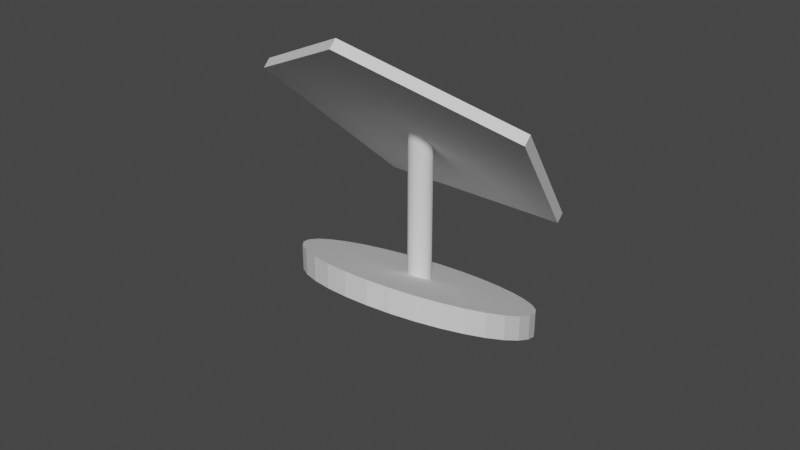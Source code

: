 # Source: meshAttachment.blend  (saved by Blender 2.80.75; exported with 4.5.12 LTS)
import bpy
from mathutils import Matrix  # noqa: F401  (used for matrix-valued properties, if any)

bpy.ops.wm.read_factory_settings(use_empty=True)
scene = bpy.context.scene
scene.name = 'Scene'

# ---- collections
col_collection = bpy.data.collections.new('Collection'); scene.collection.children.link(col_collection)

# ---- world
world_world = bpy.data.worlds.new('World'); scene.world = world_world
world_world.use_nodes = True; world_world.node_tree.nodes.clear()
_N = world_world.node_tree.nodes; _L = world_world.node_tree.links
n0 = _N.new('ShaderNodeOutputWorld'); n0.name = 'World Output'; n0.location = (300, 300)
n1 = _N.new('ShaderNodeBackground'); n1.name = 'Background'; n1.location = (10, 300)
n1.inputs[0].default_value = (0.05088, 0.05088, 0.05088, 1.0)
_L.new(n1.outputs[0], n0.inputs[0])
n0.is_active_output = True
world_world.color = (0.05088, 0.05088, 0.05088)
world_world.use_sun_shadow = False
world_world.sun_shadow_jitter_overblur = 0.0

# ---- meshes
me_cube_001 = bpy.data.meshes.new('Cube.001')
me_cube_001.from_pydata([(-0.8145, -1.0, -1.0), (-0.8145, -1.0, 1.0), (-1.187, 0.5542, -1.0), (-1.187, 0.5542, 1.0), (0.8286, -1.0, -1.0), (0.8286, -1.0, 1.0), (1.189, 0.5562, -1.0), (1.189, 0.5562, 1.0), (0.0, 1.299, 1.0), (0.0, 1.299, -1.0), (0.0, 1.299, 1.0), (0.0, 1.299, -1.0), (-4.154e-07, -0.9609, -19.32), (-4.154e-07, -0.1568, -0.5132), (-0.01861, -0.9596, -19.35), (-0.01861, -0.1542, -0.5139), (-0.0365, -0.9558, -19.44), (-0.0365, -0.1467, -0.5174), (-0.05298, -0.9495, -19.59), (-0.05298, -0.1339, -0.5088), (-0.06743, -0.9412, -19.78), (-0.06743, -0.1173, -0.5119), (-0.07929, -0.9309, -20.02), (-0.07929, -0.09662, -0.5072), (-0.08811, -0.9193, -20.29), (-0.08811, -0.07313, -0.5033), (-0.09353, -0.9066, -20.59), (-0.09353, -0.04734, -0.4918), (-0.09537, -0.8935, -20.9), (-0.09537, -0.02072, -0.4845), (-0.09353, -0.8803, -21.21), (-0.09353, 0.005086, -0.4964), (-0.08811, -0.8677, -21.5), (-0.08811, 0.03038, -0.4964), (-0.07929, -0.856, -21.77), (-0.07929, 0.05321, -0.5079), (-0.06743, -0.8458, -22.01), (-0.06743, 0.07361, -0.5087), (-0.05298, -0.8374, -22.21), (-0.05298, 0.09021, -0.5127), (-0.0365, -0.8312, -22.36), (-0.0365, 0.1027, -0.5125), (-0.01861, -0.8273, -22.44), (-0.01861, 0.111, -0.4985), (-3.843e-07, -0.826, -22.48), (-3.843e-07, 0.1131, -0.5084), (0.0186, -0.8273, -22.44), (0.0186, 0.111, -0.4985), (0.03649, -0.8312, -22.36), (0.03649, 0.1027, -0.5125), (0.05298, -0.8374, -22.21), (0.05298, 0.09021, -0.5127), (0.06743, -0.8458, -22.01), (0.06743, 0.07361, -0.5087), (0.07929, -0.856, -21.77), (0.07929, 0.05321, -0.5079), (0.08811, -0.8677, -21.5), (0.08811, 0.03038, -0.4964), (0.09353, -0.8803, -21.21), (0.09353, 0.005086, -0.4964), (0.09536, -0.8935, -20.9), (0.09536, -0.02072, -0.4845), (0.09353, -0.9066, -20.59), (0.09353, -0.04734, -0.4918), (0.08811, -0.9193, -20.29), (0.08811, -0.07313, -0.5033), (0.07929, -0.9309, -20.02), (0.07929, -0.09662, -0.5072), (0.06743, -0.9412, -19.78), (0.06743, -0.1173, -0.5119), (0.05298, -0.9495, -19.59), (0.05298, -0.1339, -0.5088), (0.03649, -0.9558, -19.44), (0.03649, -0.1467, -0.5174), (0.0186, -0.9596, -19.35), (0.0186, -0.1542, -0.5139), (0.1859, -1.733, -12.64), (-3.221e-07, -1.9, -16.0), (0.3647, -1.682, -13.06), (-0.1859, -1.883, -16.14), (0.5294, -1.599, -13.74), (-0.3647, -1.831, -16.56), (0.6739, -1.487, -14.66), (-0.5294, -1.748, -17.24), (0.7924, -1.351, -15.78), (-0.6739, -1.637, -18.16), (0.8804, -1.195, -17.06), (-0.7924, -1.5, -19.28), (0.9347, -1.027, -18.45), (-0.8804, -1.345, -20.56), (0.953, -0.8511, -19.89), (-0.9347, -1.176, -21.95), (0.9347, -0.6757, -21.33), (-0.953, -1.001, -23.39), (0.8804, -0.5071, -22.72), (-0.9347, -0.8255, -24.83), (0.7924, -0.3517, -24.0), (-0.8804, -0.6568, -26.22), (0.6739, -0.2154, -25.12), (-0.7924, -0.5014, -27.5), (0.5294, -0.1036, -26.03), (-0.6739, -0.3652, -28.62), (0.3647, -0.02054, -26.72), (-0.5294, -0.2534, -29.54), (0.1859, 0.03062, -27.14), (-0.3647, -0.1703, -30.22), (-1.159e-08, 0.0479, -27.28), (-0.1859, -0.1191, -30.64), (-0.1859, 0.03062, -27.14), (-1.159e-08, -0.1018, -30.78), (-0.3647, -0.02054, -26.72), (0.1859, -0.1191, -30.64), (-0.5294, -0.1036, -26.03), (0.3647, -0.1703, -30.22), (-0.6739, -0.2154, -25.12), (0.5294, -0.2534, -29.54), (-0.7924, -0.3517, -24.0), (0.6739, -0.3652, -28.62), (-0.8804, -0.5071, -22.72), (0.7924, -0.5014, -27.5), (-0.9347, -0.6757, -21.33), (0.8804, -0.6568, -26.22), (-0.953, -0.8511, -19.89), (0.9347, -0.8255, -24.83), (-0.9347, -1.027, -18.45), (0.953, -1.001, -23.39), (-0.8804, -1.195, -17.06), (0.9347, -1.176, -21.95), (-0.7924, -1.351, -15.78), (0.8804, -1.345, -20.56), (-0.6739, -1.487, -14.66), (0.7924, -1.5, -19.28), (-0.5294, -1.599, -13.74), (0.6739, -1.637, -18.16), (-0.3647, -1.682, -13.06), (0.5294, -1.748, -17.24), (-0.1859, -1.733, -12.64), (0.3647, -1.831, -16.56), (-3.221e-07, -1.75, -12.5), (0.1859, -1.883, -16.14)], [(8, 9)], [(0, 1, 3, 2), (2, 3, 10, 7, 6, 11), (6, 7, 5, 4), (4, 5, 1, 0), (2, 11, 6, 4, 0), (7, 10, 3, 1, 5), (12, 13, 15, 14), (14, 15, 17, 16), (16, 17, 19, 18), (18, 19, 21, 20), (20, 21, 23, 22), (22, 23, 25, 24), (24, 25, 27, 26), (26, 27, 29, 28), (28, 29, 31, 30), (30, 31, 33, 32), (32, 33, 35, 34), (34, 35, 37, 36), (36, 37, 39, 38), (38, 39, 41, 40), (40, 41, 43, 42), (42, 43, 45, 44), (44, 45, 47, 46), (46, 47, 49, 48), (48, 49, 51, 50), (50, 51, 53, 52), (52, 53, 55, 54), (54, 55, 57, 56), (56, 57, 59, 58), (58, 59, 61, 60), (60, 61, 63, 62), (62, 63, 65, 64), (64, 65, 67, 66), (66, 67, 69, 68), (68, 69, 71, 70), (70, 71, 73, 72), (15, 13, 75, 73, 71, 69, 67, 65, 63, 61, 59, 57, 55, 53, 51, 49, 47, 45, 43, 41, 39, 37, 35, 33, 31, 29, 27, 25, 23, 21, 19, 17), (72, 73, 75, 74), (74, 75, 13, 12), (12, 14, 16, 18, 20, 22, 24, 26, 28, 30, 32, 34, 36, 38, 40, 42, 44, 46, 48, 50, 52, 54, 56, 58, 60, 62, 64, 66, 68, 70, 72, 74), (111, 109, 106, 104), (79, 77, 138, 136), (89, 87, 128, 126), (105, 103, 112, 110), (121, 119, 96, 94), (137, 135, 80, 78), (83, 81, 134, 132), (99, 97, 118, 116), (115, 113, 102, 100), (131, 129, 86, 84), (93, 91, 124, 122), (109, 107, 108, 106), (125, 123, 92, 90), (87, 85, 130, 128), (103, 101, 114, 112), (119, 117, 98, 96), (135, 133, 82, 80), (77, 139, 76, 138), (81, 79, 136, 134), (97, 95, 120, 118), (113, 111, 104, 102), (129, 127, 88, 86), (91, 89, 126, 124), (107, 105, 110, 108), (123, 121, 94, 92), (139, 137, 78, 76), (85, 83, 132, 130), (101, 99, 116, 114), (117, 115, 100, 98), (133, 131, 84, 82), (79, 81, 83, 85, 87, 89, 91, 93, 95, 97, 99, 101, 103, 105, 107, 109, 111, 113, 115, 117, 119, 121, 123, 125, 127, 129, 131, 133, 135, 137, 139, 77), (136, 138, 76, 78, 80, 82, 84, 86, 88, 90, 92, 94, 96, 98, 100, 102, 104, 106, 108, 110, 112, 114, 116, 118, 120, 122, 124, 126, 128, 130, 132, 134), (127, 125, 90, 88), (95, 93, 122, 120)])
_uv = me_cube_001.uv_layers.new(name='UVMap')
_uv.uv.foreach_set('vector', [0.375, 0.0, 0.625, 0.0, 0.625, 0.25, 0.375, 0.25, 0.375, 0.25, 0.625, 0.25, 0.625, 0.375, 0.625, 0.5, 0.375, 0.5, 0.375, 0.375, 0.375, 0.5, 0.625, 0.5, 0.625, 0.75, 0.375, 0.75, 0.375, 0.75, 0.625, 0.75, 0.625, 1.0, 0.375, 1.0, 0.125, 0.5, 0.25, 0.5, 0.375, 0.5, 0.375, 0.75, 0.125, 0.75, 0.625, 0.5, 0.75, 0.5, 0.875, 0.5, 0.875, 0.75, 0.625, 0.75, 1.0, 0.5, 1.0, 1.0, 0.9688, 1.0, 0.9688, 0.5, 0.9688, 0.5, 0.9688, 1.0, 0.9375, 1.0, 0.9375, 0.5, 0.9375, 0.5, 0.9375, 1.0, 0.9062, 1.0, 0.9062, 0.5, 0.9062, 0.5, 0.9062, 1.0, 0.875, 1.0, 0.875, 0.5, 0.875, 0.5, 0.875, 1.0, 0.8438, 1.0, 0.8438, 0.5, 0.8438, 0.5, 0.8438, 1.0, 0.8125, 1.0, 0.8125, 0.5, 0.8125, 0.5, 0.8125, 1.0, 0.7812, 1.0, 0.7812, 0.5, 0.7812, 0.5, 0.7812, 1.0, 0.75, 1.0, 0.75, 0.5, 0.75, 0.5, 0.75, 1.0, 0.7188, 1.0, 0.7188, 0.5, 0.7188, 0.5, 0.7188, 1.0, 0.6875, 1.0, 0.6875, 0.5, 0.6875, 0.5, 0.6875, 1.0, 0.6562, 1.0, 0.6562, 0.5, 0.6562, 0.5, 0.6562, 1.0, 0.625, 1.0, 0.625, 0.5, 0.625, 0.5, 0.625, 1.0, 0.5938, 1.0, 0.5938, 0.5, 0.5938, 0.5, 0.5938, 1.0, 0.5625, 1.0, 0.5625, 0.5, 0.5625, 0.5, 0.5625, 1.0, 0.5312, 1.0, 0.5312, 0.5, 0.5312, 0.5, 0.5312, 1.0, 0.5, 1.0, 0.5, 0.5, 0.5, 0.5, 0.5, 1.0, 0.4688, 1.0, 0.4688, 0.5, 0.4688, 0.5, 0.4688, 1.0, 0.4375, 1.0, 0.4375, 0.5, 0.4375, 0.5, 0.4375, 1.0, 0.4062, 1.0, 0.4062, 0.5, 0.4062, 0.5, 0.4062, 1.0, 0.375, 1.0, 0.375, 0.5, 0.375, 0.5, 0.375, 1.0, 0.3438, 1.0, 0.3438, 0.5, 0.3438, 0.5, 0.3438, 1.0, 0.3125, 1.0, 0.3125, 0.5, 0.3125, 0.5, 0.3125, 1.0, 0.2812, 1.0, 0.2812, 0.5, 0.2812, 0.5, 0.2812, 1.0, 0.25, 1.0, 0.25, 0.5, 0.25, 0.5, 0.25, 1.0, 0.2188, 1.0, 0.2188, 0.5, 0.2188, 0.5, 0.2188, 1.0, 0.1875, 1.0, 0.1875, 0.5, 0.1875, 0.5, 0.1875, 1.0, 0.1562, 1.0, 0.1562, 0.5, 0.1562, 0.5, 0.1562, 1.0, 0.125, 1.0, 0.125, 0.5, 0.125, 0.5, 0.125, 1.0, 0.09375, 1.0, 0.09375, 0.5, 0.09375, 0.5, 0.09375, 1.0, 0.0625, 1.0, 0.0625, 0.5, 0.2968, 0.4854, 0.25, 0.49, 0.2032, 0.4854, 0.1582, 0.4717, 0.1167, 0.4496, 0.08029, 0.4197, 0.05045, 0.3833, 0.02827, 0.3418, 0.01461, 0.2968, 0.01, 0.25, 0.01461, 0.2032, 0.02827, 0.1582, 0.05045, 0.1167, 0.08029, 0.08029, 0.1167, 0.05045, 0.1582, 0.02827, 0.2032, 0.01461, 0.25, 0.01, 0.2968, 0.01461, 0.3418, 0.02827, 0.3833, 0.05045, 0.4197, 0.08029, 0.4496, 0.1167, 0.4717, 0.1582, 0.4854, 0.2032, 0.49, 0.25, 0.4854, 0.2968, 0.4717, 0.3418, 0.4496, 0.3833, 0.4197, 0.4197, 0.3833, 0.4496, 0.3418, 0.4717, 0.0625, 0.5, 0.0625, 1.0, 0.03125, 1.0, 0.03125, 0.5, 0.03125, 0.5, 0.03125, 1.0, 0.0, 1.0, 0.0, 0.5, 0.75, 0.49, 0.7968, 0.4854, 0.8418, 0.4717, 0.8833, 0.4496, 0.9197, 0.4197, 0.9496, 0.3833, 0.9717, 0.3418, 0.9854, 0.2968, 0.99, 0.25, 0.9854, 0.2032, 0.9717, 0.1582, 0.9496, 0.1167, 0.9197, 0.08029, 0.8833, 0.05045, 0.8418, 0.02827, 0.7968, 0.01461, 0.75, 0.01, 0.7032, 0.01461, 0.6582, 0.02827, 0.6167, 0.05045, 0.5803, 0.08029, 0.5504, 0.1167, 0.5283, 0.1582, 0.5146, 0.2032, 0.51, 0.25, 0.5146, 0.2968, 0.5283, 0.3418, 0.5504, 0.3833, 0.5803, 0.4197, 0.6167, 0.4496, 0.6582, 0.4717, 0.7032, 0.4854, 0.2032, 0.01461, 0.25, 0.01, 0.25, 0.01, 0.2032, 0.01461, 0.2968, 0.4854, 0.25, 0.49, 0.25, 0.49, 0.2968, 0.4854, 0.4717, 0.3418, 0.4496, 0.3833, 0.4496, 0.3833, 0.4717, 0.3418, 0.3418, 0.02827, 0.3833, 0.05045, 0.3833, 0.05045, 0.3418, 0.02827, 0.02827, 0.1582, 0.05045, 0.1167, 0.05045, 0.1167, 0.02827, 0.1582, 0.1582, 0.4717, 0.1167, 0.4496, 0.1167, 0.4496, 0.1582, 0.4717, 0.3833, 0.4496, 0.3418, 0.4717, 0.3418, 0.4717, 0.3833, 0.4496, 0.4496, 0.1167, 0.4717, 0.1582, 0.4717, 0.1582, 0.4496, 0.1167, 0.1167, 0.05045, 0.1582, 0.02827, 0.1582, 0.02827, 0.1167, 0.05045, 0.05045, 0.3833, 0.02827, 0.3418, 0.02827, 0.3418, 0.05045, 0.3833, 0.49, 0.25, 0.4854, 0.2968, 0.4854, 0.2968, 0.49, 0.25, 0.25, 0.01, 0.2968, 0.01461, 0.2968, 0.01461, 0.25, 0.01, 0.01, 0.25, 0.01461, 0.2032, 0.01461, 0.2032, 0.01, 0.25, 0.4496, 0.3833, 0.4197, 0.4197, 0.4197, 0.4197, 0.4496, 0.3833, 0.3833, 0.05045, 0.4197, 0.08029, 0.4197, 0.08029, 0.3833, 0.05045, 0.05045, 0.1167, 0.08029, 0.08029, 0.08029, 0.08029, 0.05045, 0.1167, 0.1167, 0.4496, 0.08029, 0.4197, 0.08029, 0.4197, 0.1167, 0.4496, 0.25, 0.49, 0.2032, 0.4854, 0.2032, 0.4854, 0.25, 0.49, 0.3418, 0.4717, 0.2968, 0.4854, 0.2968, 0.4854, 0.3418, 0.4717, 0.4717, 0.1582, 0.4854, 0.2032, 0.4854, 0.2032, 0.4717, 0.1582, 0.1582, 0.02827, 0.2032, 0.01461, 0.2032, 0.01461, 0.1582, 0.02827, 0.02827, 0.3418, 0.01461, 0.2968, 0.01461, 0.2968, 0.02827, 0.3418, 0.4854, 0.2968, 0.4717, 0.3418, 0.4717, 0.3418, 0.4854, 0.2968, 0.2968, 0.01461, 0.3418, 0.02827, 0.3418, 0.02827, 0.2968, 0.01461, 0.01461, 0.2032, 0.02827, 0.1582, 0.02827, 0.1582, 0.01461, 0.2032, 0.2032, 0.4854, 0.1582, 0.4717, 0.1582, 0.4717, 0.2032, 0.4854, 0.4197, 0.4197, 0.3833, 0.4496, 0.3833, 0.4496, 0.4197, 0.4197, 0.4197, 0.08029, 0.4496, 0.1167, 0.4496, 0.1167, 0.4197, 0.08029, 0.08029, 0.08029, 0.1167, 0.05045, 0.1167, 0.05045, 0.08029, 0.08029, 0.08029, 0.4197, 0.05045, 0.3833, 0.05045, 0.3833, 0.08029, 0.4197, 0.2968, 0.4854, 0.3418, 0.4717, 0.3833, 0.4496, 0.4197, 0.4197, 0.4496, 0.3833, 0.4717, 0.3418, 0.4854, 0.2968, 0.49, 0.25, 0.4854, 0.2032, 0.4717, 0.1582, 0.4496, 0.1167, 0.4197, 0.08029, 0.3833, 0.05045, 0.3418, 0.02827, 0.2968, 0.01461, 0.25, 0.01, 0.2032, 0.01461, 0.1582, 0.02827, 0.1167, 0.05045, 0.08029, 0.08029, 0.05045, 0.1167, 0.02827, 0.1582, 0.01461, 0.2032, 0.01, 0.25, 0.01461, 0.2968, 0.02827, 0.3418, 0.05045, 0.3833, 0.08029, 0.4197, 0.1167, 0.4496, 0.1582, 0.4717, 0.2032, 0.4854, 0.25, 0.49, 0.2968, 0.4854, 0.25, 0.49, 0.2032, 0.4854, 0.1582, 0.4717, 0.1167, 0.4496, 0.08029, 0.4197, 0.05045, 0.3833, 0.02827, 0.3418, 0.01461, 0.2968, 0.01, 0.25, 0.01461, 0.2032, 0.02827, 0.1582, 0.05045, 0.1167, 0.08029, 0.08029, 0.1167, 0.05045, 0.1582, 0.02827, 0.2032, 0.01461, 0.25, 0.01, 0.2968, 0.01461, 0.3418, 0.02827, 0.3833, 0.05045, 0.4197, 0.08029, 0.4496, 0.1167, 0.4717, 0.1582, 0.4854, 0.2032, 0.49, 0.25, 0.4854, 0.2968, 0.4717, 0.3418, 0.4496, 0.3833, 0.4197, 0.4197, 0.3833, 0.4496, 0.3418, 0.4717, 0.01461, 0.2968, 0.01, 0.25, 0.01, 0.25, 0.01461, 0.2968, 0.4854, 0.2032, 0.49, 0.25, 0.49, 0.25, 0.4854, 0.2032])
me_cube_001.use_remesh_preserve_volume = False
me_cube_001.use_remesh_preserve_attributes = False
me_cube_001.use_mirror_vertex_groups = False
me_cube_001.update()

# ---- objects
ob_meshattachment = bpy.data.objects.new('MeshAttachment', me_cube_001)

# ---- transforms, parenting, visibility, modifiers, constraints
ob_meshattachment.location = (0.0, 0.0, 0.0)
ob_meshattachment.rotation_euler = (-0.7854, -0.0, 0.0)
ob_meshattachment.scale = (-0.1428, -0.1428, 0.006106)
ob_meshattachment.lineart.crease_threshold = 0.0

# ---- collection membership
col_collection.objects.link(ob_meshattachment)

# ---- scene / render settings (as saved in the file)
scene.frame_start = 1; scene.frame_end = 250; scene.frame_set(1)
scene.render.engine = 'BLENDER_EEVEE_NEXT'
scene.cycles.use_denoising = False
scene.cycles.samples = 128
scene.cycles.sampling_pattern = 'TABULATED_SOBOL'
scene.cycles.use_adaptive_sampling = False
scene.cycles.use_light_tree = False
scene.view_settings.view_transform = 'Filmic'
bpy.context.view_layer.update()

# ---- added for rendering (the .blend has no active camera and no usable light): camera, sun
cam_auto = bpy.data.cameras.new('AutoCamera')
cam_auto.lens = 50.0
cam_auto.sensor_width = 36.0
cam_auto.clip_end = 1000.0
ob_auto_camera = bpy.data.objects.new('AutoCamera', cam_auto)
scene.collection.objects.link(ob_auto_camera)
ob_auto_camera.location = (0.678996, -0.848981, 0.448705)
ob_auto_camera.rotation_euler = (1.09748, -7.21219e-08, 0.694738)
scene.camera = ob_auto_camera
light_auto_sun = bpy.data.lights.new('AutoSun', 'SUN')
light_auto_sun.energy = 3.0
light_auto_sun.angle = 0.0523599
ob_auto_sun = bpy.data.objects.new('AutoSun', light_auto_sun)
scene.collection.objects.link(ob_auto_sun)
ob_auto_sun.rotation_euler = (0.872665, 0.174533, 0.523599)
bpy.context.view_layer.update()
